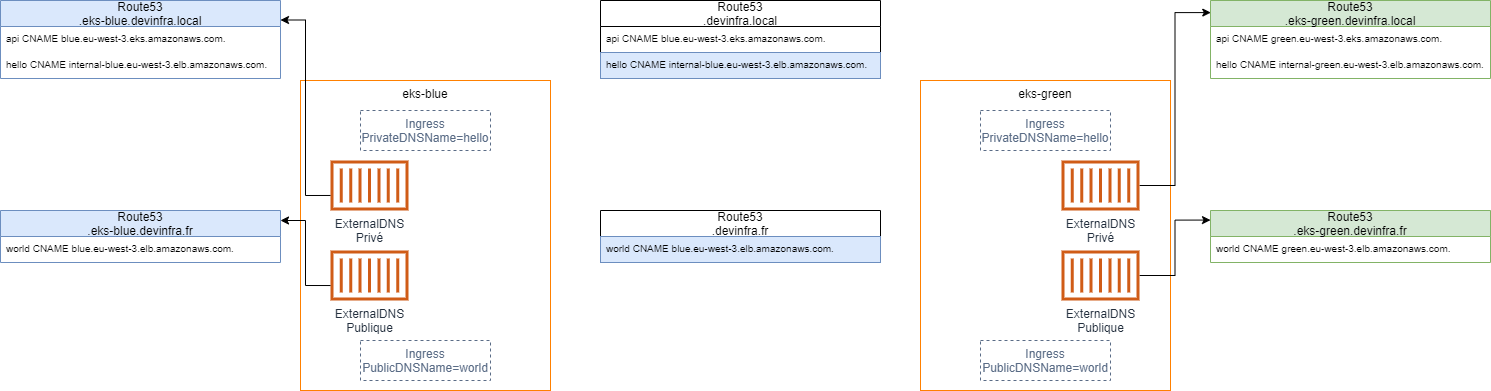

The diagram above was exported from draw.io. Its source (the exported page's mxGraphModel, read from the mxfile embedded in the PNG):
<mxGraphModel dx="2249" dy="705" grid="1" gridSize="10" guides="1" tooltips="1" connect="1" arrows="1" fold="1" page="1" pageScale="1" pageWidth="827" pageHeight="1169" math="0" shadow="0">
  <root>
    <mxCell id="0" />
    <mxCell id="1" parent="0" />
    <mxCell id="k5W9xsYktUSqRRLWM8jy-3" value="eks-blue" style="verticalAlign=top;fontStyle=0;strokeColor=#FF8000;" parent="1" vertex="1">
      <mxGeometry x="160" y="220" width="250" height="310" as="geometry" />
    </mxCell>
    <mxCell id="k5W9xsYktUSqRRLWM8jy-6" value="ExternalDNS&lt;br&gt;Privé" style="outlineConnect=0;fontColor=#232F3E;gradientColor=none;fillColor=#D05C17;strokeColor=none;dashed=0;verticalLabelPosition=bottom;verticalAlign=top;align=center;html=1;fontSize=12;fontStyle=0;aspect=fixed;pointerEvents=1;shape=mxgraph.aws4.container_1;" parent="1" vertex="1">
      <mxGeometry x="190" y="300" width="78" height="50" as="geometry" />
    </mxCell>
    <mxCell id="k5W9xsYktUSqRRLWM8jy-10" value="ExternalDNS&lt;br&gt;Publique" style="outlineConnect=0;fontColor=#232F3E;gradientColor=none;fillColor=#D05C17;strokeColor=none;dashed=0;verticalLabelPosition=bottom;verticalAlign=top;align=center;html=1;fontSize=12;fontStyle=0;aspect=fixed;pointerEvents=1;shape=mxgraph.aws4.container_1;" parent="1" vertex="1">
      <mxGeometry x="190" y="390" width="78" height="50" as="geometry" />
    </mxCell>
    <mxCell id="k5W9xsYktUSqRRLWM8jy-17" value="Ingress&#10;PrivateDNSName=hello" style="fillColor=none;strokeColor=#5A6C86;dashed=1;verticalAlign=top;fontStyle=0;fontColor=#5A6C86;" parent="1" vertex="1">
      <mxGeometry x="220" y="250" width="130" height="40" as="geometry" />
    </mxCell>
    <mxCell id="k5W9xsYktUSqRRLWM8jy-32" style="edgeStyle=orthogonalEdgeStyle;rounded=0;orthogonalLoop=1;jettySize=auto;html=1;entryX=1;entryY=0.25;entryDx=0;entryDy=0;" parent="1" target="awfMEJctCj2FxYCj-Qh--1" edge="1">
      <mxGeometry relative="1" as="geometry">
        <mxPoint x="190" y="334.9655172413793" as="sourcePoint" />
        <mxPoint x="140" y="162.5" as="targetPoint" />
      </mxGeometry>
    </mxCell>
    <mxCell id="k5W9xsYktUSqRRLWM8jy-33" style="edgeStyle=orthogonalEdgeStyle;rounded=0;orthogonalLoop=1;jettySize=auto;html=1;" parent="1" edge="1">
      <mxGeometry relative="1" as="geometry">
        <mxPoint x="190" y="425.0344827586208" as="sourcePoint" />
        <mxPoint x="140" y="360" as="targetPoint" />
        <Array as="points">
          <mxPoint x="165" y="425" />
          <mxPoint x="165" y="360" />
          <mxPoint x="140" y="360" />
        </Array>
      </mxGeometry>
    </mxCell>
    <mxCell id="k5W9xsYktUSqRRLWM8jy-24" value="eks-green" style="verticalAlign=top;fontStyle=0;strokeColor=#FF8000;" parent="1" vertex="1">
      <mxGeometry x="780" y="220" width="250" height="310" as="geometry" />
    </mxCell>
    <mxCell id="k5W9xsYktUSqRRLWM8jy-25" value="Ingress&#10;PrivateDNSName=hello" style="fillColor=none;strokeColor=#5A6C86;dashed=1;verticalAlign=top;fontStyle=0;fontColor=#5A6C86;" parent="1" vertex="1">
      <mxGeometry x="840" y="250" width="130" height="40" as="geometry" />
    </mxCell>
    <mxCell id="k5W9xsYktUSqRRLWM8jy-36" style="edgeStyle=orthogonalEdgeStyle;rounded=0;orthogonalLoop=1;jettySize=auto;html=1;entryX=0.001;entryY=0.155;entryDx=0;entryDy=0;entryPerimeter=0;" parent="1" source="k5W9xsYktUSqRRLWM8jy-26" target="awfMEJctCj2FxYCj-Qh--10" edge="1">
      <mxGeometry relative="1" as="geometry">
        <mxPoint x="1070" y="162.5" as="targetPoint" />
      </mxGeometry>
    </mxCell>
    <mxCell id="k5W9xsYktUSqRRLWM8jy-26" value="ExternalDNS&lt;br&gt;Privé" style="outlineConnect=0;fontColor=#232F3E;gradientColor=none;fillColor=#D05C17;strokeColor=none;dashed=0;verticalLabelPosition=bottom;verticalAlign=top;align=center;html=1;fontSize=12;fontStyle=0;aspect=fixed;pointerEvents=1;shape=mxgraph.aws4.container_1;" parent="1" vertex="1">
      <mxGeometry x="921" y="300" width="78" height="50" as="geometry" />
    </mxCell>
    <mxCell id="k5W9xsYktUSqRRLWM8jy-37" style="edgeStyle=orthogonalEdgeStyle;rounded=0;orthogonalLoop=1;jettySize=auto;html=1;entryX=0;entryY=0.184;entryDx=0;entryDy=0;entryPerimeter=0;" parent="1" source="k5W9xsYktUSqRRLWM8jy-29" target="awfMEJctCj2FxYCj-Qh--13" edge="1">
      <mxGeometry relative="1" as="geometry">
        <mxPoint x="1066.6200000000003" y="359.62" as="targetPoint" />
      </mxGeometry>
    </mxCell>
    <mxCell id="k5W9xsYktUSqRRLWM8jy-29" value="ExternalDNS&lt;br&gt;Publique" style="outlineConnect=0;fontColor=#232F3E;gradientColor=none;fillColor=#D05C17;strokeColor=none;dashed=0;verticalLabelPosition=bottom;verticalAlign=top;align=center;html=1;fontSize=12;fontStyle=0;aspect=fixed;pointerEvents=1;shape=mxgraph.aws4.container_1;" parent="1" vertex="1">
      <mxGeometry x="921" y="390" width="78" height="50" as="geometry" />
    </mxCell>
    <mxCell id="awfMEJctCj2FxYCj-Qh--1" value="Route53&#10;.eks-blue.devinfra.local" style="swimlane;fontStyle=0;childLayout=stackLayout;horizontal=1;startSize=26;fillColor=#dae8fc;horizontalStack=0;resizeParent=1;resizeParentMax=0;resizeLast=0;collapsible=1;marginBottom=0;strokeColor=#6c8ebf;" parent="1" vertex="1">
      <mxGeometry x="-140" y="140" width="280" height="78" as="geometry" />
    </mxCell>
    <mxCell id="awfMEJctCj2FxYCj-Qh--2" value="api CNAME blue.eu-west-3.eks.amazonaws.com." style="text;strokeColor=none;fillColor=none;align=left;verticalAlign=top;spacingLeft=4;spacingRight=4;overflow=hidden;rotatable=0;points=[[0,0.5],[1,0.5]];portConstraint=eastwest;fontSize=10;" parent="awfMEJctCj2FxYCj-Qh--1" vertex="1">
      <mxGeometry y="26" width="280" height="26" as="geometry" />
    </mxCell>
    <mxCell id="awfMEJctCj2FxYCj-Qh--3" value="hello CNAME internal-blue.eu-west-3.elb.amazonaws.com." style="text;strokeColor=none;fillColor=none;align=left;verticalAlign=top;spacingLeft=4;spacingRight=4;overflow=hidden;rotatable=0;points=[[0,0.5],[1,0.5]];portConstraint=eastwest;fontSize=10;" parent="awfMEJctCj2FxYCj-Qh--1" vertex="1">
      <mxGeometry y="52" width="280" height="26" as="geometry" />
    </mxCell>
    <mxCell id="awfMEJctCj2FxYCj-Qh--5" value="Route53&#10;.eks-blue.devinfra.fr" style="swimlane;fontStyle=0;childLayout=stackLayout;horizontal=1;startSize=26;fillColor=#dae8fc;horizontalStack=0;resizeParent=1;resizeParentMax=0;resizeLast=0;collapsible=1;marginBottom=0;strokeColor=#6c8ebf;" parent="1" vertex="1">
      <mxGeometry x="-140" y="350" width="280" height="52" as="geometry" />
    </mxCell>
    <mxCell id="awfMEJctCj2FxYCj-Qh--7" value="world CNAME blue.eu-west-3.elb.amazonaws.com." style="text;strokeColor=none;fillColor=none;align=left;verticalAlign=top;spacingLeft=4;spacingRight=4;overflow=hidden;rotatable=0;points=[[0,0.5],[1,0.5]];portConstraint=eastwest;fontSize=10;" parent="awfMEJctCj2FxYCj-Qh--5" vertex="1">
      <mxGeometry y="26" width="280" height="26" as="geometry" />
    </mxCell>
    <mxCell id="awfMEJctCj2FxYCj-Qh--8" value="Ingress&#10;PublicDNSName=world" style="fillColor=none;strokeColor=#5A6C86;dashed=1;verticalAlign=top;fontStyle=0;fontColor=#5A6C86;" parent="1" vertex="1">
      <mxGeometry x="220" y="480" width="130" height="40" as="geometry" />
    </mxCell>
    <mxCell id="awfMEJctCj2FxYCj-Qh--9" value="Ingress&#10;PublicDNSName=world" style="fillColor=none;strokeColor=#5A6C86;dashed=1;verticalAlign=top;fontStyle=0;fontColor=#5A6C86;" parent="1" vertex="1">
      <mxGeometry x="840" y="480" width="130" height="40" as="geometry" />
    </mxCell>
    <mxCell id="awfMEJctCj2FxYCj-Qh--10" value="Route53&#10;.eks-green.devinfra.local" style="swimlane;fontStyle=0;childLayout=stackLayout;horizontal=1;startSize=26;fillColor=#d5e8d4;horizontalStack=0;resizeParent=1;resizeParentMax=0;resizeLast=0;collapsible=1;marginBottom=0;strokeColor=#82b366;" parent="1" vertex="1">
      <mxGeometry x="1070" y="140" width="280" height="78" as="geometry" />
    </mxCell>
    <mxCell id="awfMEJctCj2FxYCj-Qh--11" value="api CNAME green.eu-west-3.eks.amazonaws.com." style="text;strokeColor=none;fillColor=none;align=left;verticalAlign=top;spacingLeft=4;spacingRight=4;overflow=hidden;rotatable=0;points=[[0,0.5],[1,0.5]];portConstraint=eastwest;fontSize=10;" parent="awfMEJctCj2FxYCj-Qh--10" vertex="1">
      <mxGeometry y="26" width="280" height="26" as="geometry" />
    </mxCell>
    <mxCell id="awfMEJctCj2FxYCj-Qh--12" value="hello CNAME internal-green.eu-west-3.elb.amazonaws.com." style="text;strokeColor=none;fillColor=none;align=left;verticalAlign=top;spacingLeft=4;spacingRight=4;overflow=hidden;rotatable=0;points=[[0,0.5],[1,0.5]];portConstraint=eastwest;fontSize=10;" parent="awfMEJctCj2FxYCj-Qh--10" vertex="1">
      <mxGeometry y="52" width="280" height="26" as="geometry" />
    </mxCell>
    <mxCell id="awfMEJctCj2FxYCj-Qh--13" value="Route53&#10;.eks-green.devinfra.fr" style="swimlane;fontStyle=0;childLayout=stackLayout;horizontal=1;startSize=26;fillColor=#d5e8d4;horizontalStack=0;resizeParent=1;resizeParentMax=0;resizeLast=0;collapsible=1;marginBottom=0;strokeColor=#82b366;" parent="1" vertex="1">
      <mxGeometry x="1070" y="350" width="280" height="52" as="geometry" />
    </mxCell>
    <mxCell id="awfMEJctCj2FxYCj-Qh--14" value="world CNAME green.eu-west-3.elb.amazonaws.com." style="text;strokeColor=none;fillColor=none;align=left;verticalAlign=top;spacingLeft=4;spacingRight=4;overflow=hidden;rotatable=0;points=[[0,0.5],[1,0.5]];portConstraint=eastwest;fontSize=10;" parent="awfMEJctCj2FxYCj-Qh--13" vertex="1">
      <mxGeometry y="26" width="280" height="26" as="geometry" />
    </mxCell>
    <mxCell id="awfMEJctCj2FxYCj-Qh--18" value="Route53&#10;.devinfra.local" style="swimlane;fontStyle=0;childLayout=stackLayout;horizontal=1;startSize=26;fillColor=none;horizontalStack=0;resizeParent=1;resizeParentMax=0;resizeLast=0;collapsible=1;marginBottom=0;" parent="1" vertex="1">
      <mxGeometry x="460" y="140" width="280" height="78" as="geometry" />
    </mxCell>
    <mxCell id="awfMEJctCj2FxYCj-Qh--19" value="api CNAME blue.eu-west-3.eks.amazonaws.com." style="text;align=left;verticalAlign=top;spacingLeft=4;spacingRight=4;overflow=hidden;rotatable=0;points=[[0,0.5],[1,0.5]];portConstraint=eastwest;fontSize=10;" parent="awfMEJctCj2FxYCj-Qh--18" vertex="1">
      <mxGeometry y="26" width="280" height="26" as="geometry" />
    </mxCell>
    <mxCell id="awfMEJctCj2FxYCj-Qh--20" value="hello CNAME internal-blue.eu-west-3.elb.amazonaws.com." style="text;strokeColor=#6c8ebf;fillColor=#dae8fc;align=left;verticalAlign=top;spacingLeft=4;spacingRight=4;overflow=hidden;rotatable=0;points=[[0,0.5],[1,0.5]];portConstraint=eastwest;fontSize=10;" parent="awfMEJctCj2FxYCj-Qh--18" vertex="1">
      <mxGeometry y="52" width="280" height="26" as="geometry" />
    </mxCell>
    <mxCell id="awfMEJctCj2FxYCj-Qh--21" value="Route53&#10;.devinfra.fr" style="swimlane;fontStyle=0;childLayout=stackLayout;horizontal=1;startSize=26;fillColor=none;horizontalStack=0;resizeParent=1;resizeParentMax=0;resizeLast=0;collapsible=1;marginBottom=0;" parent="1" vertex="1">
      <mxGeometry x="460" y="350" width="280" height="52" as="geometry" />
    </mxCell>
    <mxCell id="awfMEJctCj2FxYCj-Qh--22" value="world CNAME blue.eu-west-3.elb.amazonaws.com." style="text;strokeColor=#6c8ebf;fillColor=#dae8fc;align=left;verticalAlign=top;spacingLeft=4;spacingRight=4;overflow=hidden;rotatable=0;points=[[0,0.5],[1,0.5]];portConstraint=eastwest;fontSize=10;" parent="awfMEJctCj2FxYCj-Qh--21" vertex="1">
      <mxGeometry y="26" width="280" height="26" as="geometry" />
    </mxCell>
  </root>
</mxGraphModel>